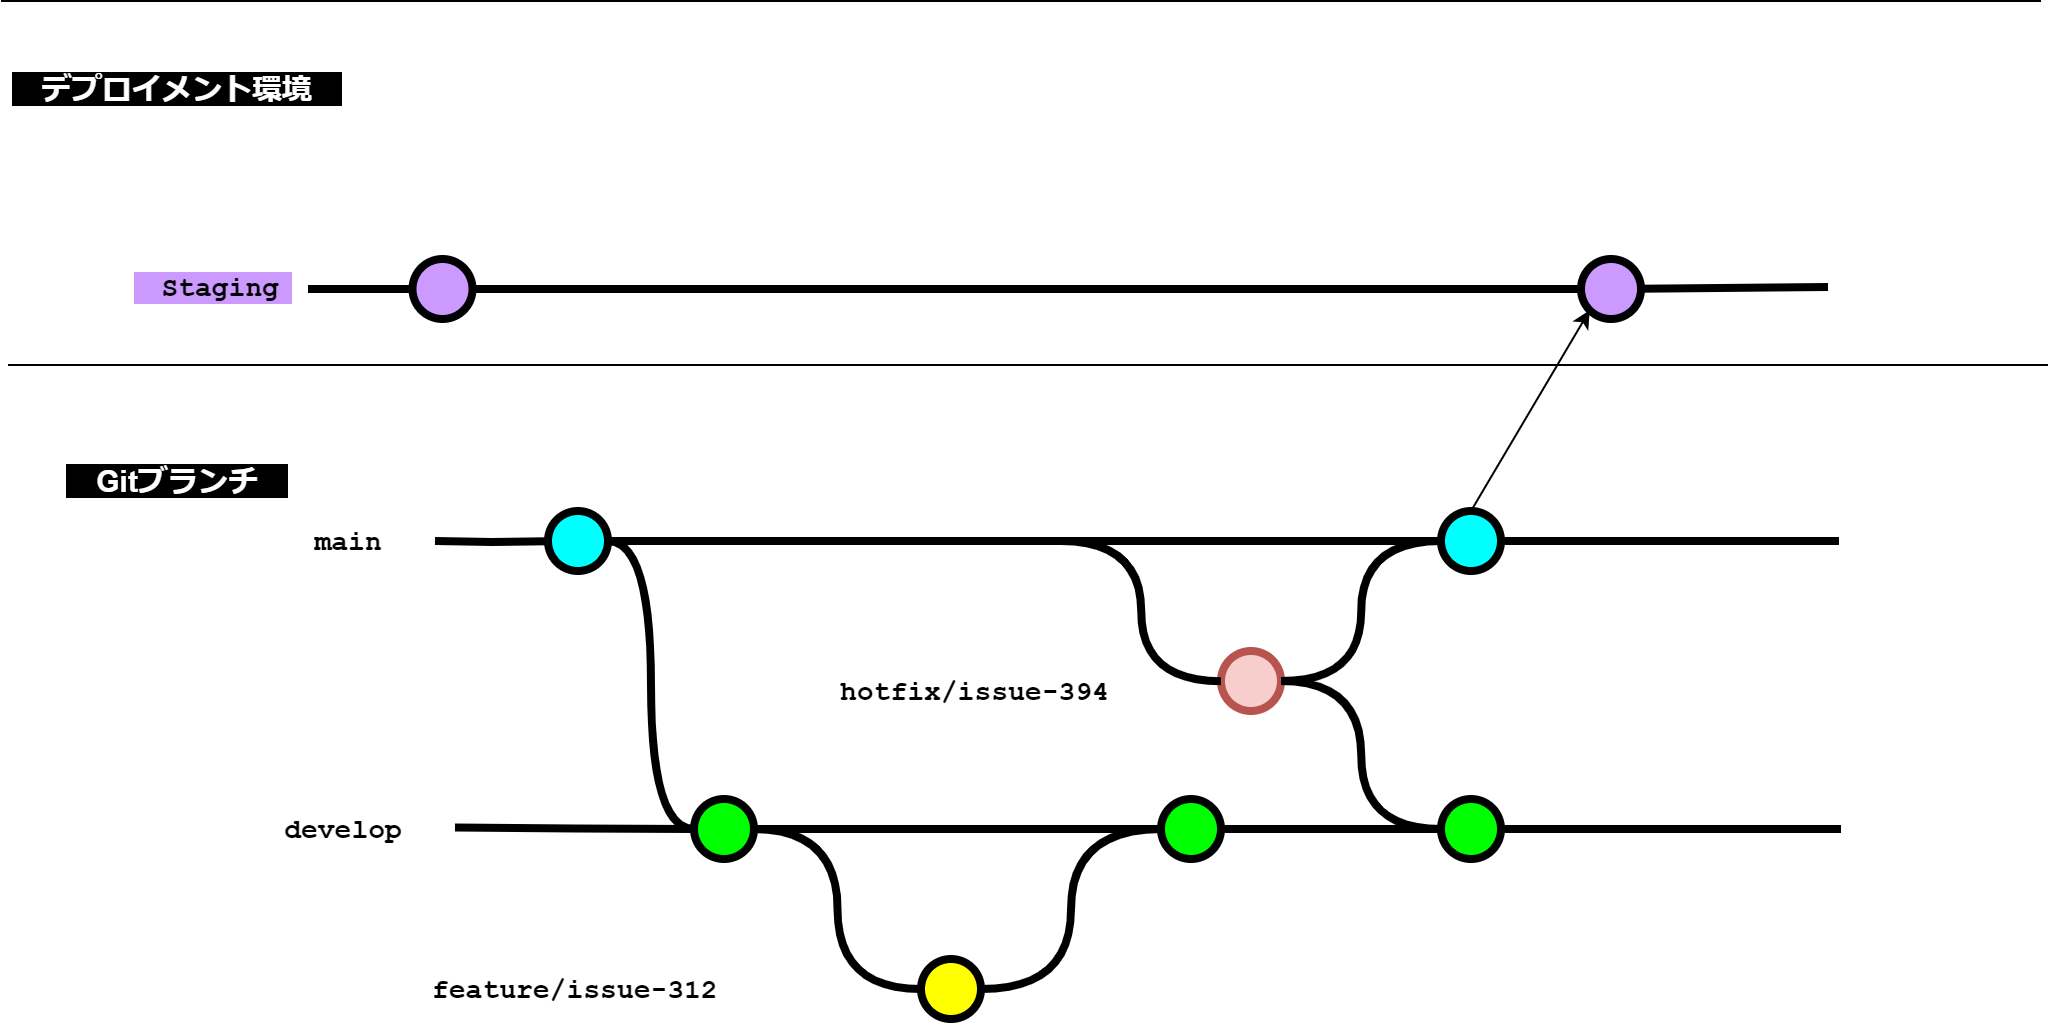

The diagram above was exported from draw.io. Its source (the exported page's mxGraphModel, read from the mxfile embedded in the PNG):
<mxGraphModel dx="3047" dy="1324" grid="1" gridSize="10" guides="1" tooltips="1" connect="1" arrows="1" fold="1" page="1" pageScale="1" pageWidth="827" pageHeight="1169" math="0" shadow="0">
  <root>
    <mxCell id="0" />
    <mxCell id="1" parent="0" />
    <mxCell id="30" style="edgeStyle=orthogonalEdgeStyle;curved=1;rounded=0;html=1;exitX=1;exitY=0.5;exitPerimeter=0;entryX=0;entryY=0.5;entryPerimeter=0;endArrow=none;endFill=0;jettySize=auto;orthogonalLoop=1;strokeWidth=4;fontSize=15;" parent="1" source="31" target="36" edge="1">
      <mxGeometry relative="1" as="geometry" />
    </mxCell>
    <mxCell id="31" value="" style="verticalLabelPosition=bottom;verticalAlign=top;html=1;strokeWidth=4;shape=mxgraph.flowchart.on-page_reference;plain-blue;gradientColor=none;fillColor=#00FFFF;strokeColor=#000000;" parent="1" vertex="1">
      <mxGeometry x="153.5" y="1240" width="30" height="30" as="geometry" />
    </mxCell>
    <mxCell id="32" value="" style="edgeStyle=orthogonalEdgeStyle;curved=1;rounded=0;orthogonalLoop=1;jettySize=auto;html=1;endArrow=none;endFill=0;strokeWidth=4;fontFamily=Courier New;fontSize=16;entryX=1;entryY=0.5;entryDx=0;entryDy=0;entryPerimeter=0;" parent="1" source="33" target="31" edge="1">
      <mxGeometry relative="1" as="geometry">
        <mxPoint x="599" y="1255" as="targetPoint" />
      </mxGeometry>
    </mxCell>
    <mxCell id="33" value="" style="verticalLabelPosition=bottom;verticalAlign=top;html=1;strokeWidth=4;shape=mxgraph.flowchart.on-page_reference;plain-blue;gradientColor=none;strokeColor=#000000;fillColor=#00FFFF;" parent="1" vertex="1">
      <mxGeometry x="600" y="1240" width="30" height="30" as="geometry" />
    </mxCell>
    <mxCell id="34" value="" style="edgeStyle=orthogonalEdgeStyle;rounded=0;html=1;jettySize=auto;orthogonalLoop=1;strokeWidth=4;endArrow=none;endFill=0;" parent="1" target="31" edge="1">
      <mxGeometry x="53.5" y="220" as="geometry">
        <mxPoint x="97" y="1255" as="sourcePoint" />
      </mxGeometry>
    </mxCell>
    <mxCell id="35" value="main" style="text;html=1;strokeColor=none;fillColor=none;align=center;verticalAlign=middle;whiteSpace=wrap;overflow=hidden;fontSize=14;fontStyle=1;fontFamily=Courier New;" parent="1" vertex="1">
      <mxGeometry x="29" y="1245" width="50" height="20" as="geometry" />
    </mxCell>
    <mxCell id="36" value="" style="verticalLabelPosition=bottom;verticalAlign=top;html=1;strokeWidth=4;shape=mxgraph.flowchart.on-page_reference;plain-purple;gradientColor=none;strokeColor=#000000;fillColor=#00FF00;" parent="1" vertex="1">
      <mxGeometry x="226.5" y="1384" width="30" height="30" as="geometry" />
    </mxCell>
    <mxCell id="37" value="develop" style="text;html=1;strokeColor=none;fillColor=none;align=center;verticalAlign=middle;whiteSpace=wrap;overflow=hidden;fontSize=14;fontStyle=1;fontFamily=Courier New;" parent="1" vertex="1">
      <mxGeometry x="-30" y="1389" width="162.5" height="20" as="geometry" />
    </mxCell>
    <mxCell id="38" value="feature/issue-312" style="text;html=1;strokeColor=none;fillColor=none;align=left;verticalAlign=middle;whiteSpace=wrap;overflow=hidden;fontSize=14;fontStyle=1;fontFamily=Courier New;" parent="1" vertex="1">
      <mxGeometry x="94" y="1469" width="162.5" height="20" as="geometry" />
    </mxCell>
    <mxCell id="39" style="edgeStyle=orthogonalEdgeStyle;curved=1;rounded=0;html=1;exitX=1;exitY=0.5;exitPerimeter=0;entryX=0;entryY=0.5;entryPerimeter=0;endArrow=none;endFill=0;jettySize=auto;orthogonalLoop=1;strokeWidth=4;fontSize=15;exitDx=0;exitDy=0;entryDx=0;entryDy=0;" parent="1" source="36" target="45" edge="1">
      <mxGeometry relative="1" as="geometry">
        <mxPoint x="194" y="1329" as="sourcePoint" />
        <mxPoint x="303.5" y="1479" as="targetPoint" />
      </mxGeometry>
    </mxCell>
    <mxCell id="41" value="" style="verticalLabelPosition=bottom;verticalAlign=top;html=1;strokeWidth=4;shape=mxgraph.flowchart.on-page_reference;plain-purple;gradientColor=none;strokeColor=#000000;fillColor=#00FF00;" parent="1" vertex="1">
      <mxGeometry x="460" y="1384" width="30" height="30" as="geometry" />
    </mxCell>
    <mxCell id="45" value="" style="verticalLabelPosition=bottom;verticalAlign=top;html=1;strokeWidth=4;shape=mxgraph.flowchart.on-page_reference;plain-purple;gradientColor=none;strokeColor=#000000;fillColor=#FFFF00;" parent="1" vertex="1">
      <mxGeometry x="340" y="1464" width="30" height="30" as="geometry" />
    </mxCell>
    <mxCell id="55" value="" style="edgeStyle=orthogonalEdgeStyle;curved=1;rounded=0;orthogonalLoop=1;jettySize=auto;html=1;endArrow=none;endFill=0;strokeWidth=4;fontFamily=Courier New;fontSize=16;exitX=1;exitY=0.5;exitDx=0;exitDy=0;exitPerimeter=0;" parent="1" source="33" edge="1">
      <mxGeometry relative="1" as="geometry">
        <mxPoint x="799" y="1255" as="targetPoint" />
        <mxPoint x="709" y="1345" as="sourcePoint" />
      </mxGeometry>
    </mxCell>
    <mxCell id="59" value="" style="edgeStyle=orthogonalEdgeStyle;curved=1;rounded=0;orthogonalLoop=1;jettySize=auto;html=1;endArrow=none;endFill=0;strokeWidth=4;fontFamily=Courier New;fontSize=16;exitX=1;exitY=0.5;exitDx=0;exitDy=0;exitPerimeter=0;entryX=0;entryY=0.5;entryDx=0;entryDy=0;entryPerimeter=0;" parent="1" source="36" target="41" edge="1">
      <mxGeometry relative="1" as="geometry">
        <mxPoint x="779" y="1409" as="targetPoint" />
        <mxPoint x="709" y="1409" as="sourcePoint" />
      </mxGeometry>
    </mxCell>
    <mxCell id="61" value="" style="edgeStyle=orthogonalEdgeStyle;curved=1;rounded=0;orthogonalLoop=1;jettySize=auto;html=1;endArrow=none;endFill=0;strokeWidth=4;fontFamily=Courier New;fontSize=16;exitX=1;exitY=0.5;exitDx=0;exitDy=0;exitPerimeter=0;entryX=0;entryY=0.5;entryDx=0;entryDy=0;entryPerimeter=0;" parent="1" source="45" target="41" edge="1">
      <mxGeometry relative="1" as="geometry">
        <mxPoint x="500.0000000000002" y="1479" as="targetPoint" />
        <mxPoint x="343.5" y="1489" as="sourcePoint" />
      </mxGeometry>
    </mxCell>
    <mxCell id="1tThCtB58SvwLHnjAlq8-64" value="" style="verticalLabelPosition=bottom;verticalAlign=top;html=1;strokeWidth=4;shape=mxgraph.flowchart.on-page_reference;strokeColor=#b85450;fillColor=#f8cecc;" parent="1" vertex="1">
      <mxGeometry x="490" y="1310" width="30" height="30" as="geometry" />
    </mxCell>
    <mxCell id="1tThCtB58SvwLHnjAlq8-73" value="hotfix/issue-394" style="text;html=1;strokeColor=none;fillColor=none;align=left;verticalAlign=middle;whiteSpace=wrap;overflow=hidden;fontSize=14;fontStyle=1;fontFamily=Courier New;" parent="1" vertex="1">
      <mxGeometry x="297.5" y="1320" width="162.5" height="20" as="geometry" />
    </mxCell>
    <mxCell id="1tThCtB58SvwLHnjAlq8-87" value="" style="edgeStyle=orthogonalEdgeStyle;curved=1;rounded=0;orthogonalLoop=1;jettySize=auto;html=1;endArrow=none;endFill=0;strokeWidth=4;fontFamily=Courier New;fontSize=16;exitX=1;exitY=0.5;exitDx=0;exitDy=0;exitPerimeter=0;" parent="1" source="41" edge="1">
      <mxGeometry relative="1" as="geometry">
        <mxPoint x="540" y="1399" as="targetPoint" />
        <mxPoint x="530" y="1399" as="sourcePoint" />
      </mxGeometry>
    </mxCell>
    <mxCell id="1tThCtB58SvwLHnjAlq8-118" value="" style="endArrow=none;html=1;rounded=0;" parent="1" edge="1">
      <mxGeometry width="50" height="50" relative="1" as="geometry">
        <mxPoint x="-116.5" y="1167" as="sourcePoint" />
        <mxPoint x="903.5" y="1167" as="targetPoint" />
      </mxGeometry>
    </mxCell>
    <mxCell id="1tThCtB58SvwLHnjAlq8-120" value="&lt;div&gt;&lt;span style=&quot;background-color: rgb(204, 153, 255);&quot;&gt;　Staging　&lt;/span&gt;&lt;/div&gt;" style="text;html=1;strokeColor=none;fillColor=none;align=center;verticalAlign=middle;whiteSpace=wrap;overflow=hidden;fontSize=14;fontStyle=1;fontFamily=Courier New;" parent="1" vertex="1">
      <mxGeometry x="-73.25" y="1108" width="111.75" height="42" as="geometry" />
    </mxCell>
    <mxCell id="1tThCtB58SvwLHnjAlq8-121" value="&lt;font color=&quot;#ffffff&quot;&gt;&lt;span style=&quot;font-size: 15px; background-color: rgb(0, 0, 0);&quot;&gt;&lt;b&gt;　デプロイメント環境　&lt;/b&gt;&lt;/span&gt;&lt;/font&gt;" style="text;strokeColor=none;align=center;fillColor=none;html=1;verticalAlign=middle;whiteSpace=wrap;rounded=0;" parent="1" vertex="1">
      <mxGeometry x="-120" y="1014" width="161.75" height="30" as="geometry" />
    </mxCell>
    <mxCell id="1tThCtB58SvwLHnjAlq8-123" value="" style="endArrow=none;html=1;rounded=0;strokeWidth=4;" parent="1" source="1tThCtB58SvwLHnjAlq8-132" edge="1">
      <mxGeometry width="50" height="50" relative="1" as="geometry">
        <mxPoint x="52.25" y="1129" as="sourcePoint" />
        <mxPoint x="793.5" y="1128" as="targetPoint" />
      </mxGeometry>
    </mxCell>
    <mxCell id="1tThCtB58SvwLHnjAlq8-124" value="" style="endArrow=none;html=1;rounded=0;" parent="1" edge="1">
      <mxGeometry width="50" height="50" relative="1" as="geometry">
        <mxPoint x="-120" y="985" as="sourcePoint" />
        <mxPoint x="900" y="985" as="targetPoint" />
      </mxGeometry>
    </mxCell>
    <mxCell id="1tThCtB58SvwLHnjAlq8-125" value="" style="endArrow=none;html=1;rounded=0;strokeWidth=4;" parent="1" target="1tThCtB58SvwLHnjAlq8-126" edge="1">
      <mxGeometry width="50" height="50" relative="1" as="geometry">
        <mxPoint x="33.5" y="1129" as="sourcePoint" />
        <mxPoint x="683.5" y="1128.29" as="targetPoint" />
      </mxGeometry>
    </mxCell>
    <mxCell id="1tThCtB58SvwLHnjAlq8-126" value="" style="verticalLabelPosition=bottom;verticalAlign=top;html=1;strokeWidth=4;shape=mxgraph.flowchart.on-page_reference;plain-blue;gradientColor=none;fillColor=#CC99FF;strokeColor=#000000;" parent="1" vertex="1">
      <mxGeometry x="85.75" y="1114" width="30" height="30" as="geometry" />
    </mxCell>
    <mxCell id="1tThCtB58SvwLHnjAlq8-127" value="" style="endArrow=none;html=1;rounded=0;strokeWidth=4;entryX=0;entryY=0.5;entryDx=0;entryDy=0;entryPerimeter=0;" parent="1" source="1tThCtB58SvwLHnjAlq8-126" target="1tThCtB58SvwLHnjAlq8-132" edge="1">
      <mxGeometry width="50" height="50" relative="1" as="geometry">
        <mxPoint x="115.5" y="1129" as="sourcePoint" />
        <mxPoint x="290" y="1129" as="targetPoint" />
      </mxGeometry>
    </mxCell>
    <mxCell id="1tThCtB58SvwLHnjAlq8-132" value="" style="verticalLabelPosition=bottom;verticalAlign=top;html=1;strokeWidth=4;shape=mxgraph.flowchart.on-page_reference;plain-blue;gradientColor=none;fillColor=#CC99FF;strokeColor=#000000;" parent="1" vertex="1">
      <mxGeometry x="670" y="1114" width="30" height="30" as="geometry" />
    </mxCell>
    <mxCell id="1tThCtB58SvwLHnjAlq8-139" value="&lt;b&gt;&lt;font color=&quot;#ffffff&quot; style=&quot;font-size: 15px; background-color: rgb(0, 0, 0);&quot;&gt;　Gitブランチ　&lt;/font&gt;&lt;/b&gt;" style="text;strokeColor=none;align=center;fillColor=none;html=1;verticalAlign=middle;whiteSpace=wrap;rounded=0;" parent="1" vertex="1">
      <mxGeometry x="-104.13" y="1210" width="130" height="30" as="geometry" />
    </mxCell>
    <mxCell id="1tThCtB58SvwLHnjAlq8-141" value="" style="endArrow=classic;html=1;rounded=0;exitX=0.5;exitY=0;exitDx=0;exitDy=0;exitPerimeter=0;entryX=0.145;entryY=0.855;entryDx=0;entryDy=0;entryPerimeter=0;" parent="1" source="33" target="1tThCtB58SvwLHnjAlq8-132" edge="1">
      <mxGeometry width="50" height="50" relative="1" as="geometry">
        <mxPoint x="660" y="1260" as="sourcePoint" />
        <mxPoint x="710" y="1210" as="targetPoint" />
      </mxGeometry>
    </mxCell>
    <mxCell id="1tThCtB58SvwLHnjAlq8-146" value="" style="edgeStyle=orthogonalEdgeStyle;rounded=0;html=1;jettySize=auto;orthogonalLoop=1;strokeWidth=4;endArrow=none;endFill=0;entryX=0;entryY=0.5;entryDx=0;entryDy=0;entryPerimeter=0;" parent="1" target="36" edge="1">
      <mxGeometry x="53.5" y="220" as="geometry">
        <mxPoint x="107" y="1398.23" as="sourcePoint" />
        <mxPoint x="164" y="1398.23" as="targetPoint" />
      </mxGeometry>
    </mxCell>
    <mxCell id="rRO0yM2dPipu0M0x1NQp-61" style="edgeStyle=orthogonalEdgeStyle;curved=1;rounded=0;html=1;endArrow=none;endFill=0;jettySize=auto;orthogonalLoop=1;strokeWidth=4;fontSize=15;" edge="1" parent="1" target="1tThCtB58SvwLHnjAlq8-64">
      <mxGeometry relative="1" as="geometry">
        <mxPoint x="410" y="1255" as="sourcePoint" />
        <mxPoint x="330" y="1325" as="targetPoint" />
        <Array as="points">
          <mxPoint x="450" y="1255" />
          <mxPoint x="450" y="1325" />
        </Array>
      </mxGeometry>
    </mxCell>
    <mxCell id="rRO0yM2dPipu0M0x1NQp-65" value="" style="edgeStyle=orthogonalEdgeStyle;curved=1;rounded=0;orthogonalLoop=1;jettySize=auto;html=1;endArrow=none;endFill=0;strokeWidth=4;fontFamily=Courier New;fontSize=16;exitX=1;exitY=0.5;exitDx=0;exitDy=0;exitPerimeter=0;" edge="1" parent="1" source="rRO0yM2dPipu0M0x1NQp-71">
      <mxGeometry relative="1" as="geometry">
        <mxPoint x="800" y="1399" as="targetPoint" />
        <mxPoint x="490" y="1399" as="sourcePoint" />
      </mxGeometry>
    </mxCell>
    <mxCell id="rRO0yM2dPipu0M0x1NQp-68" value="" style="edgeStyle=orthogonalEdgeStyle;curved=1;rounded=0;orthogonalLoop=1;jettySize=auto;html=1;endArrow=none;endFill=0;strokeWidth=4;fontFamily=Courier New;fontSize=16;exitX=1;exitY=0.5;exitDx=0;exitDy=0;exitPerimeter=0;entryX=0;entryY=0.5;entryDx=0;entryDy=0;entryPerimeter=0;" edge="1" parent="1" source="1tThCtB58SvwLHnjAlq8-64" target="33">
      <mxGeometry relative="1" as="geometry">
        <mxPoint x="620" y="1270" as="targetPoint" />
        <mxPoint x="530" y="1350" as="sourcePoint" />
      </mxGeometry>
    </mxCell>
    <mxCell id="rRO0yM2dPipu0M0x1NQp-72" value="" style="edgeStyle=orthogonalEdgeStyle;curved=1;rounded=0;orthogonalLoop=1;jettySize=auto;html=1;endArrow=none;endFill=0;strokeWidth=4;fontFamily=Courier New;fontSize=16;exitX=1;exitY=0.5;exitDx=0;exitDy=0;exitPerimeter=0;" edge="1" parent="1" source="41" target="rRO0yM2dPipu0M0x1NQp-71">
      <mxGeometry relative="1" as="geometry">
        <mxPoint x="800" y="1399" as="targetPoint" />
        <mxPoint x="490" y="1399" as="sourcePoint" />
      </mxGeometry>
    </mxCell>
    <mxCell id="rRO0yM2dPipu0M0x1NQp-71" value="" style="verticalLabelPosition=bottom;verticalAlign=top;html=1;strokeWidth=4;shape=mxgraph.flowchart.on-page_reference;plain-purple;gradientColor=none;strokeColor=#000000;fillColor=#00FF00;" vertex="1" parent="1">
      <mxGeometry x="600" y="1384" width="30" height="30" as="geometry" />
    </mxCell>
    <mxCell id="rRO0yM2dPipu0M0x1NQp-74" value="" style="edgeStyle=orthogonalEdgeStyle;curved=1;rounded=0;orthogonalLoop=1;jettySize=auto;html=1;endArrow=none;endFill=0;strokeWidth=4;fontFamily=Courier New;fontSize=16;exitX=1;exitY=0.5;exitDx=0;exitDy=0;exitPerimeter=0;entryX=0;entryY=0.5;entryDx=0;entryDy=0;entryPerimeter=0;" edge="1" parent="1" source="1tThCtB58SvwLHnjAlq8-64" target="rRO0yM2dPipu0M0x1NQp-71">
      <mxGeometry relative="1" as="geometry">
        <mxPoint x="610" y="1265" as="targetPoint" />
        <mxPoint x="530" y="1335" as="sourcePoint" />
      </mxGeometry>
    </mxCell>
  </root>
</mxGraphModel>